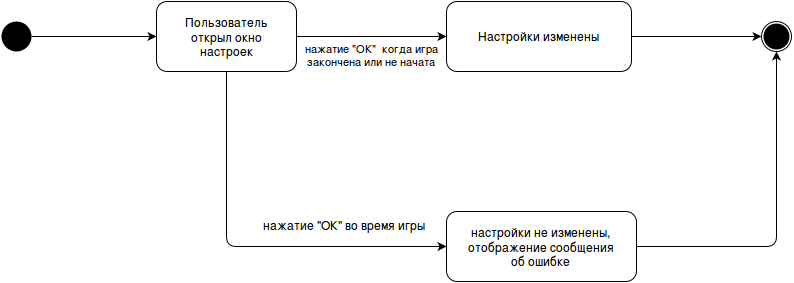

The diagram above was exported from draw.io. Its source (the exported page's mxGraphModel, read from the mxfile embedded in the PNG):
<mxGraphModel dx="1430" dy="1126" grid="1" gridSize="10" guides="1" tooltips="1" connect="1" arrows="1" fold="1" page="0" pageScale="1.5" pageWidth="826" pageHeight="1169" background="none" math="0" shadow="0">
  <root>
    <mxCell id="0" style=";html=1;" />
    <mxCell id="1" style=";html=1;" parent="0" />
    <mxCell id="208" value="Пользователь&lt;br&gt;открыл окно&lt;br&gt;настроек&lt;br&gt;" style="rounded=1;fillColor=#FFFFFF;html=1;" parent="1" vertex="1">
      <mxGeometry x="345" y="-330" width="140" height="70" as="geometry" />
    </mxCell>
    <mxCell id="209" value="Настройки изменены&lt;br&gt;" style="rounded=1;fillColor=#FFFFFF;html=1;" parent="1" vertex="1">
      <mxGeometry x="635" y="-330" width="185" height="70" as="geometry" />
    </mxCell>
    <mxCell id="210" value="нажатие &quot;ОК&quot;&amp;nbsp; когда игра&lt;br&gt;закончена или не начата&lt;br&gt;" style="edgeStyle=elbowEdgeStyle;elbow=vertical;html=1;verticalAlign=top;exitX=1;exitY=0.5;entryX=0;entryY=0.5;" parent="1" source="208" target="209" edge="1">
      <mxGeometry x="-74.99999999999977" y="-245" width="100" height="100" as="geometry">
        <mxPoint x="369.9943472624518" y="-109.58823529411757" as="sourcePoint" />
        <mxPoint x="634" y="-280" as="targetPoint" />
        <Array as="points">
          <mxPoint x="485" y="-295" />
        </Array>
      </mxGeometry>
    </mxCell>
    <mxCell id="240" style="edgeStyle=none;rounded=0;html=1;exitX=1;exitY=0.5;entryX=0;entryY=0.5;entryPerimeter=0;jettySize=auto;orthogonalLoop=1;strokeColor=#000000;" parent="1" source="209" target="239" edge="1">
      <mxGeometry relative="1" as="geometry">
        <mxPoint x="951" y="-325" as="sourcePoint" />
      </mxGeometry>
    </mxCell>
    <mxCell id="229" value="" style="edgeStyle=elbowEdgeStyle;elbow=vertical;html=1;verticalAlign=top;exitX=0.5;exitY=1;entryX=0;entryY=0.5;" parent="1" source="208" target="247" edge="1">
      <mxGeometry x="-71.99999999999977" y="-305" width="100" height="100" as="geometry">
        <mxPoint x="500" y="-170" as="sourcePoint" />
        <mxPoint x="718" y="-90" as="targetPoint" />
        <Array as="points">
          <mxPoint x="570" y="-85" />
          <mxPoint x="480" y="90" />
        </Array>
      </mxGeometry>
    </mxCell>
    <mxCell id="232" style="edgeStyle=none;rounded=0;html=1;exitX=1;exitY=0.5;entryX=0;entryY=0.5;jettySize=auto;orthogonalLoop=1;strokeColor=#000000;" parent="1" source="230" target="208" edge="1">
      <mxGeometry relative="1" as="geometry" />
    </mxCell>
    <mxCell id="230" value="" style="ellipse;fillColor=#000000;strokeColor=none;html=1;" parent="1" vertex="1">
      <mxGeometry x="190.00000000000023" y="-310" width="30" height="30" as="geometry" />
    </mxCell>
    <mxCell id="234" value="нажатие &quot;ОК&quot; во время игры&lt;br&gt;" style="text;html=1;resizable=0;points=[];autosize=1;align=left;verticalAlign=top;spacingTop=-4;" parent="1" vertex="1">
      <mxGeometry x="450" y="-115" width="180" height="20" as="geometry" />
    </mxCell>
    <mxCell id="239" value="" style="shape=mxgraph.bpmn.terminate;fillColor=white;strokeColor=black;strokeWidth=2;perimeter=ellipsePerimeter;html=1;" parent="1" vertex="1">
      <mxGeometry x="950.344827586207" y="-310" width="30" height="30" as="geometry" />
    </mxCell>
    <mxCell id="254" style="edgeStyle=orthogonalEdgeStyle;rounded=1;html=1;exitX=1;exitY=0.5;entryX=0.5;entryY=1;entryPerimeter=0;jettySize=auto;orthogonalLoop=1;strokeColor=#000000;" parent="1" source="247" target="239" edge="1">
      <mxGeometry relative="1" as="geometry" />
    </mxCell>
    <mxCell id="247" value="настройки не изменены, &lt;br&gt;отображение сообщения &lt;br&gt;об ошибке&lt;br&gt;" style="rounded=1;fillColor=#FFFFFF;html=1;" parent="1" vertex="1">
      <mxGeometry x="635" y="-120" width="190" height="70" as="geometry" />
    </mxCell>
    <mxCell id="253" style="edgeStyle=none;rounded=1;html=1;entryX=1;entryY=0.5;entryPerimeter=0;jettySize=auto;orthogonalLoop=1;strokeColor=#000000;" parent="1" source="234" target="234" edge="1">
      <mxGeometry relative="1" as="geometry" />
    </mxCell>
  </root>
</mxGraphModel>